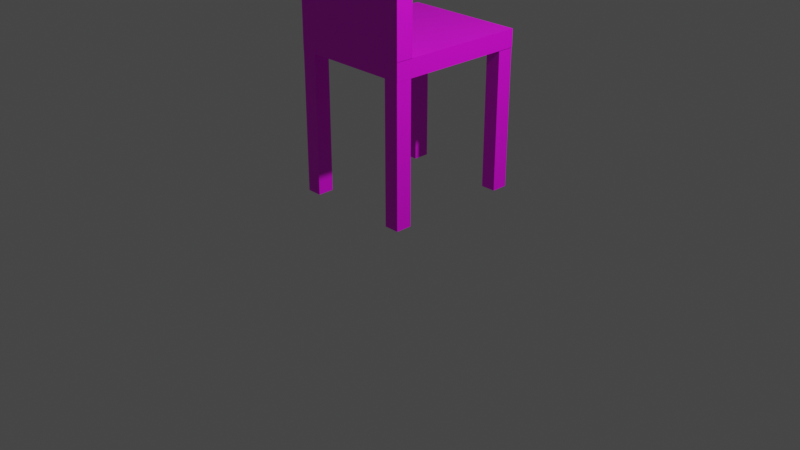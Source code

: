 # Source: tool.blend  (saved by Blender 3.5.10; exported with 4.5.12 LTS)
import bpy
from mathutils import Matrix  # noqa: F401  (used for matrix-valued properties, if any)

bpy.ops.wm.read_factory_settings(use_empty=True)
scene = bpy.context.scene
scene.name = 'Scene'

# ---- collections
col_collection = bpy.data.collections.new('Collection'); scene.collection.children.link(col_collection)

# ---- images (referenced by path relative to the original .blend; pixels are not part of the script)
import os
ASSET_DIR = os.environ.get("B2B_ASSET_DIR", "")  # directory of the original .blend (textures are referenced by path, not embedded)
HERE = os.path.dirname(os.path.abspath(__file__))  # packed textures are extracted next to this script under _unpacked/

def load_image(name, relpath, width, height, colorspace="sRGB"):
    """Load a texture the original file referenced (path relative to the .blend, or extracted next to this script)."""
    p = next((c for c in (os.path.join(HERE, relpath), os.path.join(ASSET_DIR, relpath)) if relpath and os.path.exists(c)), "")
    if p:
        img = bpy.data.images.load(p, check_existing=True)
        img.name = name
    else:  # same state as the original file: an image datablock whose file is absent (Cycles renders it pink)
        img = bpy.data.images.new(name, width, height)
        img.source = "FILE"
        img.filepath = "//" + (relpath or name)
    img.colorspace_settings.name = colorspace
    return img
img_download__2__jpg = load_image('download (2).jpg', 'download (2).jpg', 1024, 1024, 'sRGB')

# ---- materials (node trees are filled in below, after node groups)
mat_tool = bpy.data.materials.new('tool')
mat_tool.use_transparent_shadow = False

# ---- material node trees
mat_tool.use_nodes = True; mat_tool.node_tree.nodes.clear()
_N = mat_tool.node_tree.nodes; _L = mat_tool.node_tree.links
n0 = _N.new('ShaderNodeBsdfPrincipled'); n0.name = 'Principled BSDF'; n0.location = (10, 300)
n0.distribution = 'GGX'
n0.subsurface_method = 'RANDOM_WALK_SKIN'
n0.inputs[3].default_value = 1.45
n0.inputs[27].default_value = (0.0, 0.0, 0.0, 1.0)
n0.inputs[28].default_value = 1.0
n1 = _N.new('ShaderNodeOutputMaterial'); n1.name = 'Material Output'; n1.location = (300, 300)
n2 = _N.new('ShaderNodeTexImage'); n2.name = 'Image Texture'; n2.location = (-280, 280)
n2.image = img_download__2__jpg
_L.new(n0.outputs[0], n1.inputs[0])
_L.new(n2.outputs[0], n0.inputs[0])
n1.is_active_output = True

# ---- world
world_world = bpy.data.worlds.new('World'); scene.world = world_world
world_world.use_nodes = True; world_world.node_tree.nodes.clear()
_N = world_world.node_tree.nodes; _L = world_world.node_tree.links
n0 = _N.new('ShaderNodeOutputWorld'); n0.name = 'World Output'; n0.location = (300, 300)
n1 = _N.new('ShaderNodeBackground'); n1.name = 'Background'; n1.location = (10, 300)
n1.inputs[0].default_value = (0.05088, 0.05088, 0.05088, 1.0)
_L.new(n1.outputs[0], n0.inputs[0])
n0.is_active_output = True
world_world.color = (0.05088, 0.05088, 0.05088)
world_world.use_sun_shadow = False
world_world.sun_shadow_jitter_overblur = 0.0

# ---- cameras
cam_camera = bpy.data.cameras.new('Camera')
cam_camera.clip_end = 100.0
cam_camera.ortho_scale = 7.314

# ---- lights
light_light = bpy.data.lights.new('Light', 'POINT')
light_light.transmission_factor = 0.0
light_light.energy = 1000.0
light_light.shadow_soft_size = 0.1
light_light.shadow_maximum_resolution = 0.006
light_light.use_absolute_resolution = True

# ---- meshes
me_cube_005 = bpy.data.meshes.new('Cube.005')
me_cube_005.from_pydata([(-1.0, -1.292, -1.0), (-1.0, -1.292, 1.0), (-1.0, 1.292, -1.0), (-1.0, 1.292, 1.0), (1.0, -1.292, -1.0), (1.0, -1.292, 1.0), (1.0, 1.292, -1.0), (1.0, 1.292, 1.0), (0.9886, -1.558, -15.46), (0.9886, -3.884, -15.46), (0.9886, -1.558, -13.59), (0.9886, -3.884, -13.59), (0.7441, -1.558, -15.46), (0.7441, -3.884, -15.46), (0.7441, -1.558, -13.59), (0.7441, -3.884, -13.59), (-0.751, -1.558, -0.8604), (-0.751, -3.884, -0.8604), (-0.751, -1.558, 1.001), (-0.751, -3.884, 1.001), (-0.9954, -1.558, -0.8604), (-0.9954, -3.884, -0.8604), (-0.9954, -1.558, 1.001), (-0.9954, -3.884, 1.001), (-1.0, -1.577, 1.005), (-1.0, -1.287, 1.005), (-1.0, -1.577, -15.44), (-1.0, -1.287, -15.44), (1.0, -1.577, 1.005), (1.0, -1.287, 1.005), (1.0, -1.577, -15.44), (1.0, -1.287, -15.44), (-0.7572, -1.558, -15.46), (-0.7572, -3.884, -15.46), (-0.7572, -1.558, -13.59), (-0.7572, -3.884, -13.59), (-1.002, -1.558, -15.46), (-1.002, -3.884, -15.46), (-1.002, -1.558, -13.59), (-1.002, -3.884, -13.59), (0.9976, -1.558, -0.8604), (0.9976, -3.884, -0.8604), (0.9976, -1.558, 1.001), (0.9976, -3.884, 1.001), (0.7532, -1.558, -0.8604), (0.7532, -3.884, -0.8604), (0.7532, -1.558, 1.001), (0.7532, -3.884, 1.001)], [], [(0, 1, 3, 2), (2, 3, 7, 6), (6, 7, 5, 4), (4, 5, 1, 0), (2, 6, 4, 0), (7, 3, 1, 5), (8, 12, 14, 10), (11, 10, 14, 15), (15, 14, 12, 13), (13, 9, 11, 15), (9, 8, 10, 11), (13, 12, 8, 9), (16, 20, 22, 18), (19, 18, 22, 23), (23, 22, 20, 21), (21, 17, 19, 23), (17, 16, 18, 19), (21, 20, 16, 17), (24, 25, 27, 26), (26, 27, 31, 30), (30, 31, 29, 28), (28, 29, 25, 24), (26, 30, 28, 24), (31, 27, 25, 29), (32, 36, 38, 34), (35, 34, 38, 39), (39, 38, 36, 37), (37, 33, 35, 39), (33, 32, 34, 35), (37, 36, 32, 33), (40, 44, 46, 42), (43, 42, 46, 47), (47, 46, 44, 45), (45, 41, 43, 47), (41, 40, 42, 43), (45, 44, 40, 41)])
_uv = me_cube_005.uv_layers.new(name='UVMap')
_uv.uv.foreach_set('vector', [0.375, 0.0, 0.625, 0.0, 0.625, 0.25, 0.375, 0.25, 0.375, 0.25, 0.625, 0.25, 0.625, 0.5, 0.375, 0.5, 0.375, 0.5, 0.625, 0.5, 0.625, 0.75, 0.375, 0.75, 0.375, 0.75, 0.625, 0.75, 0.625, 1.0, 0.375, 1.0, 0.125, 0.5, 0.375, 0.5, 0.375, 0.75, 0.125, 0.75, 0.625, 0.5, 0.875, 0.5, 0.875, 0.75, 0.625, 0.75, 0.625, 0.5, 0.875, 0.5, 0.875, 0.75, 0.625, 0.75, 0.375, 0.75, 0.625, 0.75, 0.625, 1.0, 0.375, 1.0, 0.375, 0.0, 0.625, 0.0, 0.625, 0.25, 0.375, 0.25, 0.125, 0.5, 0.375, 0.5, 0.375, 0.75, 0.125, 0.75, 0.375, 0.5, 0.625, 0.5, 0.625, 0.75, 0.375, 0.75, 0.375, 0.25, 0.625, 0.25, 0.625, 0.5, 0.375, 0.5, 0.625, 0.5, 0.875, 0.5, 0.875, 0.75, 0.625, 0.75, 0.375, 0.75, 0.625, 0.75, 0.625, 1.0, 0.375, 1.0, 0.375, 0.0, 0.625, 0.0, 0.625, 0.25, 0.375, 0.25, 0.125, 0.5, 0.375, 0.5, 0.375, 0.75, 0.125, 0.75, 0.375, 0.5, 0.625, 0.5, 0.625, 0.75, 0.375, 0.75, 0.375, 0.25, 0.625, 0.25, 0.625, 0.5, 0.375, 0.5, 0.375, 0.0, 0.625, 0.0, 0.625, 0.25, 0.375, 0.25, 0.375, 0.25, 0.625, 0.25, 0.625, 0.5, 0.375, 0.5, 0.375, 0.5, 0.625, 0.5, 0.625, 0.75, 0.375, 0.75, 0.375, 0.75, 0.625, 0.75, 0.625, 1.0, 0.375, 1.0, 0.125, 0.5, 0.375, 0.5, 0.375, 0.75, 0.125, 0.75, 0.625, 0.5, 0.875, 0.5, 0.875, 0.75, 0.625, 0.75, 0.625, 0.5, 0.875, 0.5, 0.875, 0.75, 0.625, 0.75, 0.375, 0.75, 0.625, 0.75, 0.625, 1.0, 0.375, 1.0, 0.375, 0.0, 0.625, 0.0, 0.625, 0.25, 0.375, 0.25, 0.125, 0.5, 0.375, 0.5, 0.375, 0.75, 0.125, 0.75, 0.375, 0.5, 0.625, 0.5, 0.625, 0.75, 0.375, 0.75, 0.375, 0.25, 0.625, 0.25, 0.625, 0.5, 0.375, 0.5, 0.625, 0.5, 0.875, 0.5, 0.875, 0.75, 0.625, 0.75, 0.375, 0.75, 0.625, 0.75, 0.625, 1.0, 0.375, 1.0, 0.375, 0.0, 0.625, 0.0, 0.625, 0.25, 0.375, 0.25, 0.125, 0.5, 0.375, 0.5, 0.375, 0.75, 0.125, 0.75, 0.375, 0.5, 0.625, 0.5, 0.625, 0.75, 0.375, 0.75, 0.375, 0.25, 0.625, 0.25, 0.625, 0.5, 0.375, 0.5])
me_cube_005.materials.append(mat_tool)
me_cube_005.update()

# ---- objects
ob_light = bpy.data.objects.new('Light', light_light)
ob_camera = bpy.data.objects.new('Camera', cam_camera)
ob_cube_005 = bpy.data.objects.new('Cube.005', me_cube_005)

# ---- transforms, parenting, visibility, modifiers, constraints
ob_light.location = (4.076, 1.005, 5.904)
ob_light.rotation_euler = (0.6503, 0.05522, 1.866)
ob_light.lock_rotations_4d = False
ob_light.empty_display_type = 'ARROWS'
ob_light.color = (0.0, 0.0, 0.0, 0.0)
ob_light.lineart.crease_threshold = 0.0
ob_camera.location = (7.359, -6.926, 4.958)
ob_camera.rotation_euler = (1.109, 0.0, 0.8149)
ob_camera.lock_rotations_4d = False
ob_camera.empty_display_type = 'ARROWS'
ob_camera.color = (0.0, 0.0, 0.0, 0.0)
ob_camera.display_type = 'WIRE'
ob_camera.lineart.crease_threshold = 0.0
ob_cube_005.location = (-0.4488, -0.1511, 2.618)
ob_cube_005.rotation_euler = (1.571, -0.0, 0.0)
ob_cube_005.scale = (0.6846, 0.6686, 0.09673)

# ---- collection membership
col_collection.objects.link(ob_light)
col_collection.objects.link(ob_camera)
col_collection.objects.link(ob_cube_005)

# ---- scene / render settings (as saved in the file)
scene.camera = ob_camera
scene.frame_start = 1; scene.frame_end = 250; scene.frame_set(1)
scene.render.engine = 'BLENDER_EEVEE_NEXT'
scene.cycles.sampling_pattern = 'TABULATED_SOBOL'
scene.view_settings.view_transform = 'Filmic'
bpy.context.view_layer.update()
